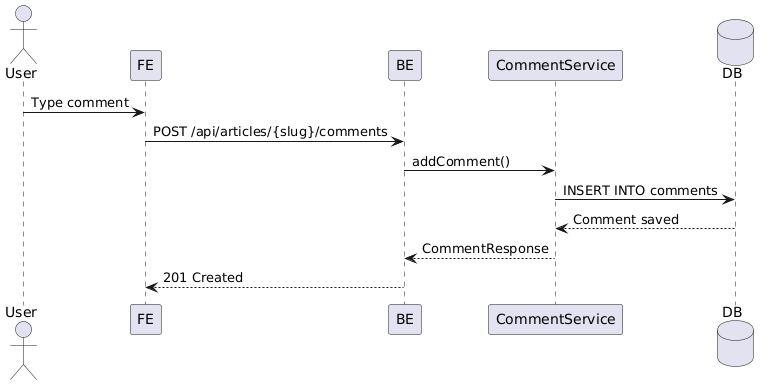

The diagram above was rendered by PlantUML. Its source (embedded in the PNG):
@startuml
actor User
participant FE
participant BE
participant "CommentService" as Service
database DB

User -> FE : Type comment
FE -> BE : POST /api/articles/{slug}/comments
BE -> Service : addComment()
Service -> DB : INSERT INTO comments
DB --> Service : Comment saved
Service --> BE : CommentResponse
BE --> FE : 201 Created
@enduml